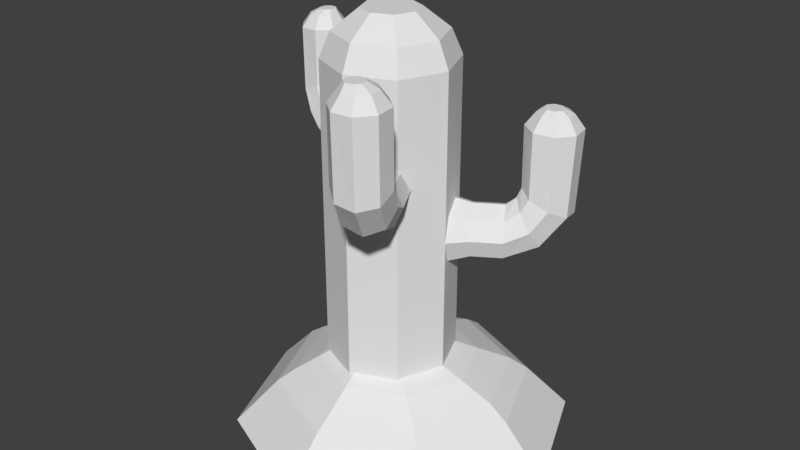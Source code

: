 # Source: cactusModel.blend  (saved by Blender 2.77.0; exported with 4.5.12 LTS)
import bpy
from mathutils import Matrix  # noqa: F401  (used for matrix-valued properties, if any)

bpy.ops.wm.read_factory_settings(use_empty=True)
scene = bpy.context.scene
scene.name = 'Scene'

# ---- collections
col_collection_1 = bpy.data.collections.new('Collection 1'); scene.collection.children.link(col_collection_1)

# ---- world
world_world = bpy.data.worlds.new('World'); scene.world = world_world
world_world.color = (0.05088, 0.05088, 0.05088)
world_world.use_sun_shadow = False
world_world.sun_shadow_jitter_overblur = 0.0
world_world.cycles.sampling_method = 'MANUAL'

# ---- meshes
me_circle_001 = bpy.data.meshes.new('Circle.001')
me_circle_001.from_pydata([(0.0, 1.0, 0.0), (-0.7071, 0.7071, 0.0), (-1.0, -4.371e-08, 0.0), (-0.7071, -0.7071, 0.0), (8.742e-08, -1.0, 0.0), (0.7071, -0.7071, 0.0), (1.0, 1.192e-08, 0.0), (0.7071, 0.7071, 0.0), (1.111e-09, 0.8509, 0.1074), (-0.6017, 0.6017, 0.1074), (-0.8509, -3.719e-08, 0.1074), (-0.6017, -0.6017, 0.1074), (7.55e-08, -0.8509, 0.1074), (0.6017, -0.6017, 0.1074), (0.8509, 1.015e-08, 0.1074), (0.6017, 0.6017, 0.1074), (0.001424, 0.5612, 0.2451), (-0.4352, 0.3804, 0.2451), (-0.616, -0.05622, 0.2451), (-0.4352, -0.4928, 0.2451), (0.001424, -0.6736, 0.2451), (0.438, -0.4928, 0.2451), (0.6188, -0.05622, 0.2451), (0.438, 0.3804, 0.2451), (-0.03674, 0.3281, 0.3397), (-0.3187, 0.2114, 0.3397), (-0.4355, -0.07059, 0.3397), (-0.3187, -0.3525, 0.3397), (-0.03674, -0.4693, 0.3397), (0.2452, -0.3525, 0.3397), (0.362, -0.07059, 0.3397), (0.2452, 0.2114, 0.3397), (-2.527e-09, 1.339, -0.3559), (-0.9469, 0.9469, -0.3559), (-1.339, -5.854e-08, -0.3559), (-0.9469, -0.9469, -0.3559), (1.145e-07, -1.339, -0.3559), (0.9469, -0.9469, -0.3559), (1.339, 1.597e-08, -0.3559), (0.9469, 0.9469, -0.3559)], [], [(3, 11, 10, 2), (1, 9, 8, 0), (0, 8, 15, 7), (6, 14, 13, 5), (4, 12, 11, 3), (2, 10, 9, 1), (7, 15, 14, 6), (5, 13, 12, 4), (14, 22, 21, 13), (12, 20, 19, 11), (10, 18, 17, 9), (15, 23, 22, 14), (13, 21, 20, 12), (11, 19, 18, 10), (9, 17, 16, 8), (8, 16, 23, 15), (17, 25, 24, 16), (16, 24, 31, 23), (22, 30, 29, 21), (20, 28, 27, 19), (18, 26, 25, 17), (23, 31, 30, 22), (21, 29, 28, 20), (19, 27, 26, 18), (3, 2, 34, 35), (1, 0, 32, 33), (0, 7, 39, 32), (6, 5, 37, 38), (4, 3, 35, 36), (2, 1, 33, 34), (7, 6, 38, 39), (5, 4, 36, 37)])
_uv = me_circle_001.uv_layers.new(name='UVMap')
_uv.uv.foreach_set('vector', [0.2938, 0.9999, 0.3307, 0.9077, 0.09193, 0.6693, 0.0001, 0.7084, 9.992e-05, 0.2931, 0.093, 0.3306, 0.3329, 0.09236, 0.2938, 9.992e-05, 0.2938, 9.992e-05, 0.3329, 0.09236, 0.6703, 0.09505, 0.708, 0.002422, 0.9987, 0.296, 0.9069, 0.3348, 0.9051, 0.6703, 0.9971, 0.7076, 0.7058, 0.9983, 0.667, 0.9071, 0.3307, 0.9077, 0.2938, 0.9999, 0.0001, 0.7084, 0.09193, 0.6693, 0.093, 0.3306, 9.992e-05, 0.2931, 0.708, 0.002422, 0.6703, 0.09505, 0.9069, 0.3348, 0.9987, 0.296, 0.9971, 0.7076, 0.9051, 0.6703, 0.667, 0.9071, 0.7058, 0.9983, 0.9069, 0.3348, 0.7899, 0.4127, 0.7858, 0.6413, 0.9051, 0.6703, 0.667, 0.9071, 0.623, 0.7994, 0.3961, 0.8026, 0.3307, 0.9077, 0.09193, 0.6693, 0.2315, 0.6421, 0.2302, 0.4098, 0.093, 0.3306, 0.6703, 0.09505, 0.6293, 0.2468, 0.7899, 0.4127, 0.9069, 0.3348, 0.9051, 0.6703, 0.7858, 0.6413, 0.623, 0.7994, 0.667, 0.9071, 0.3307, 0.9077, 0.3961, 0.8026, 0.2315, 0.6421, 0.09193, 0.6693, 0.093, 0.3306, 0.2302, 0.4098, 0.3955, 0.2437, 0.3329, 0.09236, 0.3329, 0.09236, 0.3955, 0.2437, 0.6293, 0.2468, 0.6703, 0.09505, 0.2302, 0.4098, 0.324, 0.4677, 0.4247, 0.3648, 0.3955, 0.2437, 0.3955, 0.2437, 0.4247, 0.3648, 0.569, 0.3646, 0.6293, 0.2468, 0.7899, 0.4127, 0.6699, 0.4672, 0.6674, 0.6099, 0.7858, 0.6413, 0.623, 0.7994, 0.5655, 0.7079, 0.4245, 0.7083, 0.3961, 0.8026, 0.2315, 0.6421, 0.325, 0.6095, 0.324, 0.4677, 0.2302, 0.4098, 0.6293, 0.2468, 0.569, 0.3646, 0.6699, 0.4672, 0.7899, 0.4127, 0.7858, 0.6413, 0.6674, 0.6099, 0.5655, 0.7079, 0.623, 0.7994, 0.3961, 0.8026, 0.4245, 0.7083, 0.325, 0.6095, 0.2315, 0.6421, 0.2938, 0.9999, 0.0001, 0.7084, 0.0001, 0.7084, 0.2938, 0.9999, 9.992e-05, 0.2931, 0.2938, 9.992e-05, 0.2938, 9.992e-05, 9.992e-05, 0.2931, 0.2938, 9.992e-05, 0.708, 0.002422, 0.708, 0.002422, 0.2938, 9.992e-05, 0.9987, 0.296, 0.9971, 0.7076, 0.9971, 0.7076, 0.9987, 0.296, 0.7058, 0.9983, 0.2938, 0.9999, 0.2938, 0.9999, 0.7058, 0.9983, 0.0001, 0.7084, 9.992e-05, 0.2931, 9.992e-05, 0.2931, 0.0001, 0.7084, 0.708, 0.002422, 0.9987, 0.296, 0.9987, 0.296, 0.708, 0.002422, 0.9971, 0.7076, 0.7058, 0.9983, 0.7058, 0.9983, 0.9971, 0.7076])
me_circle_001.use_remesh_preserve_volume = False
me_circle_001.use_remesh_preserve_attributes = False
me_circle_001.use_mirror_vertex_groups = False
me_circle_001.update()
me_circle_005 = bpy.data.meshes.new('Circle.005')
me_circle_005.from_pydata([(0.0, 1.0, 0.0), (-0.7071, 0.7071, 0.0), (-1.0, -4.371e-08, 0.0), (-0.7071, -0.7071, 0.0), (8.742e-08, -1.0, 0.0), (0.7071, -0.7071, 0.0), (1.0, 1.192e-08, 0.0), (0.7071, 0.7071, 0.0), (0.0, 1.0, 0.0), (-0.7071, 0.7071, 0.0), (-1.0, -4.371e-08, 0.0), (-0.7071, -0.7071, 0.0), (8.742e-08, -1.0, 0.0), (0.7071, -0.7071, 0.0), (1.0, 1.192e-08, 0.0), (0.7071, 0.7071, 0.0), (2.937e-09, 0.6058, 1.436), (-0.4283, 0.4283, 1.436), (-0.6058, -1.362e-07, 1.436), (-0.4283, -0.4283, 1.436), (5.589e-08, -0.6058, 1.436), (0.4283, -0.4283, 1.436), (0.6058, -1.025e-07, 1.436), (0.4283, 0.4283, 1.436), (2.937e-09, 0.6058, 2.109), (-0.4283, 0.4283, 2.109), (-0.6058, -1.87e-07, 2.109), (-0.4283, -0.4283, 2.109), (5.589e-08, -0.6058, 2.109), (0.4283, -0.4283, 2.109), (0.6058, -1.533e-07, 2.109), (0.4283, 0.4283, 2.109), (2.937e-09, 0.7844, 2.326), (-0.4283, 0.6305, 2.414), (-0.6058, 0.259, 2.627), (-0.4283, -0.1126, 2.84), (5.589e-08, -0.2665, 2.928), (0.4283, -0.1126, 2.84), (0.6058, 0.259, 2.627), (0.4283, 0.6305, 2.414), (2.937e-09, 1.006, 2.419), (-0.4283, 0.9337, 2.581), (-0.6058, 0.7596, 2.972), (-0.4283, 0.5856, 3.364), (5.589e-08, 0.5135, 3.526), (0.4283, 0.5856, 3.364), (0.6058, 0.7596, 2.972), (0.4283, 0.9337, 2.581), (2.937e-09, 2.396, 2.401), (-0.4283, 2.392, 2.579), (-0.6058, 2.382, 3.007), (-0.4283, 2.373, 3.435), (5.589e-08, 2.369, 3.613), (0.4283, 2.373, 3.435), (0.6058, 2.382, 3.007), (0.4283, 2.392, 2.579), (1.139e-08, 2.688, 2.622), (-0.2719, 2.686, 2.735), (-0.3846, 2.68, 3.007), (-0.2719, 2.674, 3.279), (4.501e-08, 2.671, 3.391), (0.2719, 2.674, 3.279), (0.3846, 2.68, 3.007), (0.2719, 2.686, 2.735), (-0.08307, 2.817, 2.767), (-0.2333, 2.816, 2.829), (-0.2955, 2.813, 2.979), (-0.2333, 2.809, 3.13), (-0.08307, 2.808, 3.192), (0.06716, 2.809, 3.13), (0.1294, 2.813, 2.979), (0.06716, 2.816, 2.829)], [], [(3, 11, 10, 2), (1, 9, 8, 0), (0, 8, 15, 7), (6, 14, 13, 5), (4, 12, 11, 3), (2, 10, 9, 1), (7, 15, 14, 6), (5, 13, 12, 4), (14, 22, 21, 13), (12, 20, 19, 11), (10, 18, 17, 9), (15, 23, 22, 14), (13, 21, 20, 12), (11, 19, 18, 10), (9, 17, 16, 8), (8, 16, 23, 15), (17, 25, 24, 16), (16, 24, 31, 23), (22, 30, 29, 21), (20, 28, 27, 19), (18, 26, 25, 17), (23, 31, 30, 22), (21, 29, 28, 20), (19, 27, 26, 18), (31, 39, 38, 30), (29, 37, 36, 28), (27, 35, 34, 26), (25, 33, 32, 24), (24, 32, 39, 31), (30, 38, 37, 29), (28, 36, 35, 27), (26, 34, 33, 25), (34, 42, 41, 33), (39, 47, 46, 38), (37, 45, 44, 36), (35, 43, 42, 34), (33, 41, 40, 32), (32, 40, 47, 39), (38, 46, 45, 37), (36, 44, 43, 35), (40, 48, 55, 47), (46, 54, 53, 45), (44, 52, 51, 43), (42, 50, 49, 41), (47, 55, 54, 46), (45, 53, 52, 44), (43, 51, 50, 42), (41, 49, 48, 40), (51, 59, 58, 50), (49, 57, 56, 48), (48, 56, 63, 55), (54, 62, 61, 53), (52, 60, 59, 51), (50, 58, 57, 49), (55, 63, 62, 54), (53, 61, 60, 52), (63, 71, 70, 62), (61, 69, 68, 60), (59, 67, 66, 58), (57, 65, 64, 56), (56, 64, 71, 63), (62, 70, 69, 61), (60, 68, 67, 59), (58, 66, 65, 57), (65, 66, 67, 68, 69, 70, 71, 64)])
_uv = me_circle_005.uv_layers.new(name='UVMap')
_uv.uv.foreach_set('vector', [-1.62, -1.62, -1.62, -1.62, -1.62, -1.62, -1.62, -1.62, -1.62, -1.62, -1.62, -1.62, -1.62, -1.62, -1.62, -1.62, -1.62, -1.62, -1.62, -1.62, -1.62, -1.62, -1.62, -1.62, -1.62, -1.62, -1.62, -1.62, -1.62, -1.62, -1.62, -1.62, -1.62, -1.62, -1.62, -1.62, -1.62, -1.62, -1.62, -1.62, -1.62, -1.62, -1.62, -1.62, -1.62, -1.62, -1.62, -1.62, -1.62, -1.62, -1.62, -1.62, -1.62, -1.62, -1.62, -1.62, -1.62, -1.62, -1.62, -1.62, -1.62, -1.62, -1.62, -1.62, -0.4593, -1.595, -0.3275, -0.5845, -0.05113, -0.5998, -0.003069, -1.62, 1.832, -1.574, 2.001, -0.5714, 2.278, -0.5993, 2.29, -1.62, 1.516, 0.8612, 1.452, -0.1577, 1.182, -0.1658, 1.071, 0.8479, -0.8098, -1.489, -0.5398, -0.5204, -0.3275, -0.5845, -0.4593, -1.595, 1.516, -1.466, 1.809, -0.5058, 2.001, -0.5714, 1.832, -1.574, 2.29, -1.62, 2.278, -0.5993, 2.478, -0.5732, 2.62, -1.577, 1.071, 0.8479, 1.182, -0.1658, 0.9465, -0.2284, 0.682, 0.7446, 1.225, 2.62, 1.16, 1.68, 0.8822, 1.666, 0.7667, 2.597, 1.182, -0.1658, 1.216, -0.6127, 0.9809, -0.6753, 0.9465, -0.2284, 1.16, 1.68, 1.176, 1.224, 0.8978, 1.21, 0.8822, 1.666, -0.3275, -0.5845, -0.2991, -0.136, -0.02272, -0.1514, -0.05113, -0.5998, 2.001, -0.5714, 2.035, -0.1208, 2.312, -0.1488, 2.278, -0.5993, 1.452, -0.1577, 1.486, -0.6046, 1.216, -0.6127, 1.182, -0.1658, -0.5398, -0.5204, -0.5114, -0.07194, -0.2991, -0.136, -0.3275, -0.5845, 1.809, -0.5058, 1.843, -0.05524, 2.035, -0.1208, 2.001, -0.5714, 2.278, -0.5993, 2.312, -0.1488, 2.512, -0.1227, 2.478, -0.5732, 0.8978, 1.21, 0.9554, 0.9863, 0.7708, 0.8612, 0.6941, 1.234, 1.843, -0.05524, 1.957, 0.4675, 2.158, 0.4634, 2.035, -0.1208, 2.312, -0.1488, 2.425, 0.3739, 2.601, 0.2514, 2.512, -0.1227, 0.281, 0.8612, 0.2173, 1.04, 0.4786, 1.144, 0.5231, 0.9938, 1.176, 1.224, 1.225, 1.062, 0.9554, 0.9863, 0.8978, 1.21, -0.2991, -0.136, -0.425, 0.2329, -0.172, 0.3647, -0.02272, -0.1514, 2.035, -0.1208, 2.158, 0.4634, 2.425, 0.3739, 2.312, -0.1488, 1.486, -0.6046, 1.387, -0.9353, 1.134, -0.8048, 1.216, -0.6127, 1.387, -0.9353, 1.162, -1.139, 0.9954, -0.9004, 1.134, -0.8048, -0.6139, 0.1498, -0.7797, 0.2892, -0.696, 0.5093, -0.425, 0.2329, -0.172, 0.3647, -0.5481, 0.7782, -0.4228, 0.9383, -0.003068, 0.468, 1.516, -1.125, 1.204, -1.437, 1.162, -1.139, 1.387, -0.9353, 0.2173, 1.04, 0.1864, 1.267, 0.4624, 1.306, 0.4786, 1.144, 0.4786, 1.144, 0.4624, 1.306, 0.6633, 1.294, 0.6941, 1.067, -0.425, 0.2329, -0.696, 0.5093, -0.5481, 0.7782, -0.172, 0.3647, 2.158, 0.4634, 2.377, 0.946, 2.62, 0.7984, 2.425, 0.3739, 0.4624, 1.306, 0.4953, 2.236, 0.6941, 2.272, 0.6633, 1.294, -0.696, 0.5093, -1.62, 0.6828, -1.565, 0.9915, -0.5481, 0.7782, 1.098, -1.62, 0.2024, -1.584, 0.341, -1.395, 1.204, -1.437, -0.003068, 1.2, 0.02302, 2.294, 0.2173, 2.245, 0.1864, 1.267, -0.7797, 0.2892, -1.612, 0.4229, -1.62, 0.6828, -0.696, 0.5093, -0.5481, 0.7782, -1.565, 0.9915, -1.478, 1.168, -0.4228, 0.9383, 1.204, -1.437, 0.341, -1.395, 0.3764, -1.08, 1.162, -1.139, 0.1864, 1.267, 0.2173, 2.245, 0.4953, 2.236, 0.4624, 1.306, 0.341, -1.395, 0.1324, -1.302, 0.1549, -1.102, 0.3764, -1.08, 0.2173, 2.245, 0.2757, 2.469, 0.4522, 2.464, 0.4953, 2.236, -1.036, 1.795, -1.079, 1.605, -1.243, 1.646, -1.294, 1.859, -1.536, 1.703, -1.397, 1.547, -1.45, 1.365, -1.62, 1.416, 0.2024, -1.584, 0.04441, -1.422, 0.1324, -1.302, 0.341, -1.395, 0.3764, -1.08, 0.1549, -1.102, 0.09876, -0.9404, 0.288, -0.8253, -1.294, 1.859, -1.243, 1.646, -1.397, 1.547, -1.536, 1.703, -1.62, 1.416, -1.45, 1.365, -1.372, 1.207, -1.497, 1.168, -1.243, 1.646, -1.17, 1.489, -1.255, 1.434, -1.397, 1.547, -1.45, 1.365, -1.284, 1.334, -1.241, 1.247, -1.372, 1.207, 0.1324, -1.302, 0.04554, -1.203, 0.05798, -1.092, 0.1549, -1.102, 0.2757, 2.469, 0.2789, 2.571, 0.3764, 2.568, 0.4522, 2.464, -1.079, 1.605, -1.079, 1.466, -1.17, 1.489, -1.243, 1.646, -1.397, 1.547, -1.255, 1.434, -1.284, 1.334, -1.45, 1.365, 0.04441, -1.422, -0.003068, -1.269, 0.04554, -1.203, 0.1324, -1.302, 0.1549, -1.102, 0.05798, -1.092, 0.02696, -1.003, 0.09876, -0.9404, -1.036, 1.379, -1.065, 1.279, -1.15, 1.224, -1.241, 1.247, -1.284, 1.334, -1.255, 1.434, -1.17, 1.489, -1.079, 1.466])
me_circle_005.use_remesh_preserve_volume = False
me_circle_005.use_remesh_preserve_attributes = False
me_circle_005.use_mirror_vertex_groups = False
me_circle_005.update()
me_circle_004 = bpy.data.meshes.new('Circle.004')
me_circle_004.from_pydata([(0.0, 1.0, 0.0), (-0.7071, 0.7071, 0.0), (-1.0, -4.371e-08, 0.0), (-0.7071, -0.7071, 0.0), (8.742e-08, -1.0, 0.0), (0.7071, -0.7071, 0.0), (1.0, 1.192e-08, 0.0), (0.7071, 0.7071, 0.0), (0.0, 1.0, 0.0), (-0.7071, 0.7071, 0.0), (-1.0, -4.371e-08, 0.0), (-0.7071, -0.7071, 0.0), (8.742e-08, -1.0, 0.0), (0.7071, -0.7071, 0.0), (1.0, 1.192e-08, 0.0), (0.7071, 0.7071, 0.0), (2.937e-09, 0.6058, 1.436), (-0.4283, 0.4283, 1.436), (-0.6058, -1.362e-07, 1.436), (-0.4283, -0.4283, 1.436), (5.589e-08, -0.6058, 1.436), (0.4283, -0.4283, 1.436), (0.6058, -1.025e-07, 1.436), (0.4283, 0.4283, 1.436), (2.937e-09, 0.6058, 2.109), (-0.4283, 0.4283, 2.109), (-0.6058, -1.87e-07, 2.109), (-0.4283, -0.4283, 2.109), (5.589e-08, -0.6058, 2.109), (0.4283, -0.4283, 2.109), (0.6058, -1.533e-07, 2.109), (0.4283, 0.4283, 2.109), (2.937e-09, 0.7844, 2.326), (-0.4283, 0.6305, 2.414), (-0.6058, 0.259, 2.627), (-0.4283, -0.1126, 2.84), (5.589e-08, -0.2665, 2.928), (0.4283, -0.1126, 2.84), (0.6058, 0.259, 2.627), (0.4283, 0.6305, 2.414), (2.937e-09, 1.006, 2.419), (-0.4283, 0.9337, 2.581), (-0.6058, 0.7596, 2.972), (-0.4283, 0.5856, 3.364), (5.589e-08, 0.5135, 3.526), (0.4283, 0.5856, 3.364), (0.6058, 0.7596, 2.972), (0.4283, 0.9337, 2.581), (2.937e-09, 2.396, 2.401), (-0.4283, 2.392, 2.579), (-0.6058, 2.382, 3.007), (-0.4283, 2.373, 3.435), (5.589e-08, 2.369, 3.613), (0.4283, 2.373, 3.435), (0.6058, 2.382, 3.007), (0.4283, 2.392, 2.579), (1.139e-08, 2.688, 2.622), (-0.2719, 2.686, 2.735), (-0.3846, 2.68, 3.007), (-0.2719, 2.674, 3.279), (4.501e-08, 2.671, 3.391), (0.2719, 2.674, 3.279), (0.3846, 2.68, 3.007), (0.2719, 2.686, 2.735), (-0.08307, 2.817, 2.767), (-0.2333, 2.816, 2.829), (-0.2955, 2.813, 2.979), (-0.2333, 2.809, 3.13), (-0.08307, 2.808, 3.192), (0.06716, 2.809, 3.13), (0.1294, 2.813, 2.979), (0.06716, 2.816, 2.829)], [], [(3, 11, 10, 2), (1, 9, 8, 0), (0, 8, 15, 7), (6, 14, 13, 5), (4, 12, 11, 3), (2, 10, 9, 1), (7, 15, 14, 6), (5, 13, 12, 4), (14, 22, 21, 13), (12, 20, 19, 11), (10, 18, 17, 9), (15, 23, 22, 14), (13, 21, 20, 12), (11, 19, 18, 10), (9, 17, 16, 8), (8, 16, 23, 15), (17, 25, 24, 16), (16, 24, 31, 23), (22, 30, 29, 21), (20, 28, 27, 19), (18, 26, 25, 17), (23, 31, 30, 22), (21, 29, 28, 20), (19, 27, 26, 18), (31, 39, 38, 30), (29, 37, 36, 28), (27, 35, 34, 26), (25, 33, 32, 24), (24, 32, 39, 31), (30, 38, 37, 29), (28, 36, 35, 27), (26, 34, 33, 25), (34, 42, 41, 33), (39, 47, 46, 38), (37, 45, 44, 36), (35, 43, 42, 34), (33, 41, 40, 32), (32, 40, 47, 39), (38, 46, 45, 37), (36, 44, 43, 35), (40, 48, 55, 47), (46, 54, 53, 45), (44, 52, 51, 43), (42, 50, 49, 41), (47, 55, 54, 46), (45, 53, 52, 44), (43, 51, 50, 42), (41, 49, 48, 40), (51, 59, 58, 50), (49, 57, 56, 48), (48, 56, 63, 55), (54, 62, 61, 53), (52, 60, 59, 51), (50, 58, 57, 49), (55, 63, 62, 54), (53, 61, 60, 52), (63, 71, 70, 62), (61, 69, 68, 60), (59, 67, 66, 58), (57, 65, 64, 56), (56, 64, 71, 63), (62, 70, 69, 61), (60, 68, 67, 59), (58, 66, 65, 57), (65, 66, 67, 68, 69, 70, 71, 64)])
_uv = me_circle_004.uv_layers.new(name='UVMap')
_uv.uv.foreach_set('vector', [-1.62, -1.62, -1.62, -1.62, -1.62, -1.62, -1.62, -1.62, -1.62, -1.62, -1.62, -1.62, -1.62, -1.62, -1.62, -1.62, -1.62, -1.62, -1.62, -1.62, -1.62, -1.62, -1.62, -1.62, -1.62, -1.62, -1.62, -1.62, -1.62, -1.62, -1.62, -1.62, -1.62, -1.62, -1.62, -1.62, -1.62, -1.62, -1.62, -1.62, -1.62, -1.62, -1.62, -1.62, -1.62, -1.62, -1.62, -1.62, -1.62, -1.62, -1.62, -1.62, -1.62, -1.62, -1.62, -1.62, -1.62, -1.62, -1.62, -1.62, -1.62, -1.62, -1.62, -1.62, -0.4593, -1.595, -0.3275, -0.5845, -0.05113, -0.5998, -0.003069, -1.62, 1.832, -1.574, 2.001, -0.5714, 2.278, -0.5993, 2.29, -1.62, 1.516, 0.8612, 1.452, -0.1577, 1.182, -0.1658, 1.071, 0.8479, -0.8098, -1.489, -0.5398, -0.5204, -0.3275, -0.5845, -0.4593, -1.595, 1.516, -1.466, 1.809, -0.5058, 2.001, -0.5714, 1.832, -1.574, 2.29, -1.62, 2.278, -0.5993, 2.478, -0.5732, 2.62, -1.577, 1.071, 0.8479, 1.182, -0.1658, 0.9465, -0.2284, 0.682, 0.7446, 1.225, 2.62, 1.16, 1.68, 0.8822, 1.666, 0.7667, 2.597, 1.182, -0.1658, 1.216, -0.6127, 0.9809, -0.6753, 0.9465, -0.2284, 1.16, 1.68, 1.176, 1.224, 0.8978, 1.21, 0.8822, 1.666, -0.3275, -0.5845, -0.2991, -0.136, -0.02272, -0.1514, -0.05113, -0.5998, 2.001, -0.5714, 2.035, -0.1208, 2.312, -0.1488, 2.278, -0.5993, 1.452, -0.1577, 1.486, -0.6046, 1.216, -0.6127, 1.182, -0.1658, -0.5398, -0.5204, -0.5114, -0.07194, -0.2991, -0.136, -0.3275, -0.5845, 1.809, -0.5058, 1.843, -0.05524, 2.035, -0.1208, 2.001, -0.5714, 2.278, -0.5993, 2.312, -0.1488, 2.512, -0.1227, 2.478, -0.5732, 0.8978, 1.21, 0.9554, 0.9863, 0.7708, 0.8612, 0.6941, 1.234, 1.843, -0.05524, 1.957, 0.4675, 2.158, 0.4634, 2.035, -0.1208, 2.312, -0.1488, 2.425, 0.3739, 2.601, 0.2514, 2.512, -0.1227, 0.281, 0.8612, 0.2173, 1.04, 0.4786, 1.144, 0.5231, 0.9938, 1.176, 1.224, 1.225, 1.062, 0.9554, 0.9863, 0.8978, 1.21, -0.2991, -0.136, -0.425, 0.2329, -0.172, 0.3647, -0.02272, -0.1514, 2.035, -0.1208, 2.158, 0.4634, 2.425, 0.3739, 2.312, -0.1488, 1.486, -0.6046, 1.387, -0.9353, 1.134, -0.8048, 1.216, -0.6127, 1.387, -0.9353, 1.162, -1.139, 0.9954, -0.9004, 1.134, -0.8048, -0.6139, 0.1498, -0.7797, 0.2892, -0.696, 0.5093, -0.425, 0.2329, -0.172, 0.3647, -0.5481, 0.7782, -0.4228, 0.9383, -0.003068, 0.468, 1.516, -1.125, 1.204, -1.437, 1.162, -1.139, 1.387, -0.9353, 0.2173, 1.04, 0.1864, 1.267, 0.4624, 1.306, 0.4786, 1.144, 0.4786, 1.144, 0.4624, 1.306, 0.6633, 1.294, 0.6941, 1.067, -0.425, 0.2329, -0.696, 0.5093, -0.5481, 0.7782, -0.172, 0.3647, 2.158, 0.4634, 2.377, 0.946, 2.62, 0.7984, 2.425, 0.3739, 0.4624, 1.306, 0.4953, 2.236, 0.6941, 2.272, 0.6633, 1.294, -0.696, 0.5093, -1.62, 0.6828, -1.565, 0.9915, -0.5481, 0.7782, 1.098, -1.62, 0.2024, -1.584, 0.341, -1.395, 1.204, -1.437, -0.003068, 1.2, 0.02302, 2.294, 0.2173, 2.245, 0.1864, 1.267, -0.7797, 0.2892, -1.612, 0.4229, -1.62, 0.6828, -0.696, 0.5093, -0.5481, 0.7782, -1.565, 0.9915, -1.478, 1.168, -0.4228, 0.9383, 1.204, -1.437, 0.341, -1.395, 0.3764, -1.08, 1.162, -1.139, 0.1864, 1.267, 0.2173, 2.245, 0.4953, 2.236, 0.4624, 1.306, 0.341, -1.395, 0.1324, -1.302, 0.1549, -1.102, 0.3764, -1.08, 0.2173, 2.245, 0.2757, 2.469, 0.4522, 2.464, 0.4953, 2.236, -1.036, 1.795, -1.079, 1.605, -1.243, 1.646, -1.294, 1.859, -1.536, 1.703, -1.397, 1.547, -1.45, 1.365, -1.62, 1.416, 0.2024, -1.584, 0.04441, -1.422, 0.1324, -1.302, 0.341, -1.395, 0.3764, -1.08, 0.1549, -1.102, 0.09876, -0.9404, 0.288, -0.8253, -1.294, 1.859, -1.243, 1.646, -1.397, 1.547, -1.536, 1.703, -1.62, 1.416, -1.45, 1.365, -1.372, 1.207, -1.497, 1.168, -1.243, 1.646, -1.17, 1.489, -1.255, 1.434, -1.397, 1.547, -1.45, 1.365, -1.284, 1.334, -1.241, 1.247, -1.372, 1.207, 0.1324, -1.302, 0.04554, -1.203, 0.05798, -1.092, 0.1549, -1.102, 0.2757, 2.469, 0.2789, 2.571, 0.3764, 2.568, 0.4522, 2.464, -1.079, 1.605, -1.079, 1.466, -1.17, 1.489, -1.243, 1.646, -1.397, 1.547, -1.255, 1.434, -1.284, 1.334, -1.45, 1.365, 0.04441, -1.422, -0.003068, -1.269, 0.04554, -1.203, 0.1324, -1.302, 0.1549, -1.102, 0.05798, -1.092, 0.02696, -1.003, 0.09876, -0.9404, -1.036, 1.379, -1.065, 1.279, -1.15, 1.224, -1.241, 1.247, -1.284, 1.334, -1.255, 1.434, -1.17, 1.489, -1.079, 1.466])
me_circle_004.use_remesh_preserve_volume = False
me_circle_004.use_remesh_preserve_attributes = False
me_circle_004.use_mirror_vertex_groups = False
me_circle_004.update()
me_circle_003 = bpy.data.meshes.new('Circle.003')
me_circle_003.from_pydata([(0.0, 1.0, 0.0), (-0.7071, 0.7071, 0.0), (-1.0, -4.371e-08, 0.0), (-0.7071, -0.7071, 0.0), (8.742e-08, -1.0, 0.0), (0.7071, -0.7071, 0.0), (1.0, 1.192e-08, 0.0), (0.7071, 0.7071, 0.0), (0.0, 1.0, 0.0), (-0.7071, 0.7071, 0.0), (-1.0, -4.371e-08, 0.0), (-0.7071, -0.7071, 0.0), (8.742e-08, -1.0, 0.0), (0.7071, -0.7071, 0.0), (1.0, 1.192e-08, 0.0), (0.7071, 0.7071, 0.0), (2.937e-09, 0.6058, 1.436), (-0.4283, 0.4283, 1.436), (-0.6058, -1.362e-07, 1.436), (-0.4283, -0.4283, 1.436), (5.589e-08, -0.6058, 1.436), (0.4283, -0.4283, 1.436), (0.6058, -1.025e-07, 1.436), (0.4283, 0.4283, 1.436), (2.937e-09, 0.6058, 2.109), (-0.4283, 0.4283, 2.109), (-0.6058, -1.87e-07, 2.109), (-0.4283, -0.4283, 2.109), (5.589e-08, -0.6058, 2.109), (0.4283, -0.4283, 2.109), (0.6058, -1.533e-07, 2.109), (0.4283, 0.4283, 2.109), (2.937e-09, 0.7844, 2.326), (-0.4283, 0.6305, 2.414), (-0.6058, 0.259, 2.627), (-0.4283, -0.1126, 2.84), (5.589e-08, -0.2665, 2.928), (0.4283, -0.1126, 2.84), (0.6058, 0.259, 2.627), (0.4283, 0.6305, 2.414), (2.937e-09, 1.006, 2.419), (-0.4283, 0.9337, 2.581), (-0.6058, 0.7596, 2.972), (-0.4283, 0.5856, 3.364), (5.589e-08, 0.5135, 3.526), (0.4283, 0.5856, 3.364), (0.6058, 0.7596, 2.972), (0.4283, 0.9337, 2.581), (2.937e-09, 2.396, 2.401), (-0.4283, 2.392, 2.579), (-0.6058, 2.382, 3.007), (-0.4283, 2.373, 3.435), (5.589e-08, 2.369, 3.613), (0.4283, 2.373, 3.435), (0.6058, 2.382, 3.007), (0.4283, 2.392, 2.579), (1.139e-08, 2.688, 2.622), (-0.2719, 2.686, 2.735), (-0.3846, 2.68, 3.007), (-0.2719, 2.674, 3.279), (4.501e-08, 2.671, 3.391), (0.2719, 2.674, 3.279), (0.3846, 2.68, 3.007), (0.2719, 2.686, 2.735), (-0.08307, 2.817, 2.767), (-0.2333, 2.816, 2.829), (-0.2955, 2.813, 2.979), (-0.2333, 2.809, 3.13), (-0.08307, 2.808, 3.192), (0.06716, 2.809, 3.13), (0.1294, 2.813, 2.979), (0.06716, 2.816, 2.829)], [], [(3, 11, 10, 2), (1, 9, 8, 0), (0, 8, 15, 7), (6, 14, 13, 5), (4, 12, 11, 3), (2, 10, 9, 1), (7, 15, 14, 6), (5, 13, 12, 4), (14, 22, 21, 13), (12, 20, 19, 11), (10, 18, 17, 9), (15, 23, 22, 14), (13, 21, 20, 12), (11, 19, 18, 10), (9, 17, 16, 8), (8, 16, 23, 15), (17, 25, 24, 16), (16, 24, 31, 23), (22, 30, 29, 21), (20, 28, 27, 19), (18, 26, 25, 17), (23, 31, 30, 22), (21, 29, 28, 20), (19, 27, 26, 18), (31, 39, 38, 30), (29, 37, 36, 28), (27, 35, 34, 26), (25, 33, 32, 24), (24, 32, 39, 31), (30, 38, 37, 29), (28, 36, 35, 27), (26, 34, 33, 25), (34, 42, 41, 33), (39, 47, 46, 38), (37, 45, 44, 36), (35, 43, 42, 34), (33, 41, 40, 32), (32, 40, 47, 39), (38, 46, 45, 37), (36, 44, 43, 35), (40, 48, 55, 47), (46, 54, 53, 45), (44, 52, 51, 43), (42, 50, 49, 41), (47, 55, 54, 46), (45, 53, 52, 44), (43, 51, 50, 42), (41, 49, 48, 40), (51, 59, 58, 50), (49, 57, 56, 48), (48, 56, 63, 55), (54, 62, 61, 53), (52, 60, 59, 51), (50, 58, 57, 49), (55, 63, 62, 54), (53, 61, 60, 52), (63, 71, 70, 62), (61, 69, 68, 60), (59, 67, 66, 58), (57, 65, 64, 56), (56, 64, 71, 63), (62, 70, 69, 61), (60, 68, 67, 59), (58, 66, 65, 57), (65, 66, 67, 68, 69, 70, 71, 64)])
_uv = me_circle_003.uv_layers.new(name='UVMap')
_uv.uv.foreach_set('vector', [-1.62, -1.62, -1.62, -1.62, -1.62, -1.62, -1.62, -1.62, -1.62, -1.62, -1.62, -1.62, -1.62, -1.62, -1.62, -1.62, -1.62, -1.62, -1.62, -1.62, -1.62, -1.62, -1.62, -1.62, -1.62, -1.62, -1.62, -1.62, -1.62, -1.62, -1.62, -1.62, -1.62, -1.62, -1.62, -1.62, -1.62, -1.62, -1.62, -1.62, -1.62, -1.62, -1.62, -1.62, -1.62, -1.62, -1.62, -1.62, -1.62, -1.62, -1.62, -1.62, -1.62, -1.62, -1.62, -1.62, -1.62, -1.62, -1.62, -1.62, -1.62, -1.62, -1.62, -1.62, -0.4593, -1.595, -0.3275, -0.5845, -0.05113, -0.5998, -0.003069, -1.62, 1.832, -1.574, 2.001, -0.5714, 2.278, -0.5993, 2.29, -1.62, 1.516, 0.8612, 1.452, -0.1577, 1.182, -0.1658, 1.071, 0.8479, -0.8098, -1.489, -0.5398, -0.5204, -0.3275, -0.5845, -0.4593, -1.595, 1.516, -1.466, 1.809, -0.5058, 2.001, -0.5714, 1.832, -1.574, 2.29, -1.62, 2.278, -0.5993, 2.478, -0.5732, 2.62, -1.577, 1.071, 0.8479, 1.182, -0.1658, 0.9465, -0.2284, 0.682, 0.7446, 1.225, 2.62, 1.16, 1.68, 0.8822, 1.666, 0.7667, 2.597, 1.182, -0.1658, 1.216, -0.6127, 0.9809, -0.6753, 0.9465, -0.2284, 1.16, 1.68, 1.176, 1.224, 0.8978, 1.21, 0.8822, 1.666, -0.3275, -0.5845, -0.2991, -0.136, -0.02272, -0.1514, -0.05113, -0.5998, 2.001, -0.5714, 2.035, -0.1208, 2.312, -0.1488, 2.278, -0.5993, 1.452, -0.1577, 1.486, -0.6046, 1.216, -0.6127, 1.182, -0.1658, -0.5398, -0.5204, -0.5114, -0.07194, -0.2991, -0.136, -0.3275, -0.5845, 1.809, -0.5058, 1.843, -0.05524, 2.035, -0.1208, 2.001, -0.5714, 2.278, -0.5993, 2.312, -0.1488, 2.512, -0.1227, 2.478, -0.5732, 0.8978, 1.21, 0.9554, 0.9863, 0.7708, 0.8612, 0.6941, 1.234, 1.843, -0.05524, 1.957, 0.4675, 2.158, 0.4634, 2.035, -0.1208, 2.312, -0.1488, 2.425, 0.3739, 2.601, 0.2514, 2.512, -0.1227, 0.281, 0.8612, 0.2173, 1.04, 0.4786, 1.144, 0.5231, 0.9938, 1.176, 1.224, 1.225, 1.062, 0.9554, 0.9863, 0.8978, 1.21, -0.2991, -0.136, -0.425, 0.2329, -0.172, 0.3647, -0.02272, -0.1514, 2.035, -0.1208, 2.158, 0.4634, 2.425, 0.3739, 2.312, -0.1488, 1.486, -0.6046, 1.387, -0.9353, 1.134, -0.8048, 1.216, -0.6127, 1.387, -0.9353, 1.162, -1.139, 0.9954, -0.9004, 1.134, -0.8048, -0.6139, 0.1498, -0.7797, 0.2892, -0.696, 0.5093, -0.425, 0.2329, -0.172, 0.3647, -0.5481, 0.7782, -0.4228, 0.9383, -0.003068, 0.468, 1.516, -1.125, 1.204, -1.437, 1.162, -1.139, 1.387, -0.9353, 0.2173, 1.04, 0.1864, 1.267, 0.4624, 1.306, 0.4786, 1.144, 0.4786, 1.144, 0.4624, 1.306, 0.6633, 1.294, 0.6941, 1.067, -0.425, 0.2329, -0.696, 0.5093, -0.5481, 0.7782, -0.172, 0.3647, 2.158, 0.4634, 2.377, 0.946, 2.62, 0.7984, 2.425, 0.3739, 0.4624, 1.306, 0.4953, 2.236, 0.6941, 2.272, 0.6633, 1.294, -0.696, 0.5093, -1.62, 0.6828, -1.565, 0.9915, -0.5481, 0.7782, 1.098, -1.62, 0.2024, -1.584, 0.341, -1.395, 1.204, -1.437, -0.003068, 1.2, 0.02302, 2.294, 0.2173, 2.245, 0.1864, 1.267, -0.7797, 0.2892, -1.612, 0.4229, -1.62, 0.6828, -0.696, 0.5093, -0.5481, 0.7782, -1.565, 0.9915, -1.478, 1.168, -0.4228, 0.9383, 1.204, -1.437, 0.341, -1.395, 0.3764, -1.08, 1.162, -1.139, 0.1864, 1.267, 0.2173, 2.245, 0.4953, 2.236, 0.4624, 1.306, 0.341, -1.395, 0.1324, -1.302, 0.1549, -1.102, 0.3764, -1.08, 0.2173, 2.245, 0.2757, 2.469, 0.4522, 2.464, 0.4953, 2.236, -1.036, 1.795, -1.079, 1.605, -1.243, 1.646, -1.294, 1.859, -1.536, 1.703, -1.397, 1.547, -1.45, 1.365, -1.62, 1.416, 0.2024, -1.584, 0.04441, -1.422, 0.1324, -1.302, 0.341, -1.395, 0.3764, -1.08, 0.1549, -1.102, 0.09876, -0.9404, 0.288, -0.8253, -1.294, 1.859, -1.243, 1.646, -1.397, 1.547, -1.536, 1.703, -1.62, 1.416, -1.45, 1.365, -1.372, 1.207, -1.497, 1.168, -1.243, 1.646, -1.17, 1.489, -1.255, 1.434, -1.397, 1.547, -1.45, 1.365, -1.284, 1.334, -1.241, 1.247, -1.372, 1.207, 0.1324, -1.302, 0.04554, -1.203, 0.05798, -1.092, 0.1549, -1.102, 0.2757, 2.469, 0.2789, 2.571, 0.3764, 2.568, 0.4522, 2.464, -1.079, 1.605, -1.079, 1.466, -1.17, 1.489, -1.243, 1.646, -1.397, 1.547, -1.255, 1.434, -1.284, 1.334, -1.45, 1.365, 0.04441, -1.422, -0.003068, -1.269, 0.04554, -1.203, 0.1324, -1.302, 0.1549, -1.102, 0.05798, -1.092, 0.02696, -1.003, 0.09876, -0.9404, -1.036, 1.379, -1.065, 1.279, -1.15, 1.224, -1.241, 1.247, -1.284, 1.334, -1.255, 1.434, -1.17, 1.489, -1.079, 1.466])
me_circle_003.use_remesh_preserve_volume = False
me_circle_003.use_remesh_preserve_attributes = False
me_circle_003.use_mirror_vertex_groups = False
me_circle_003.update()
me_circle = bpy.data.meshes.new('Circle')
me_circle.from_pydata([(0.0, 1.0, 0.0), (-0.7071, 0.7071, 0.0), (-1.0, -4.371e-08, 0.0), (-0.7071, -0.7071, 0.0), (8.742e-08, -1.0, 0.0), (0.7071, -0.7071, 0.0), (1.0, 1.192e-08, 0.0), (0.7071, 0.7071, 0.0), (0.0, 1.0, 3.174), (-0.7071, 0.7071, 3.174), (-1.0, -4.371e-08, 3.174), (-0.7071, -0.7071, 3.174), (8.742e-08, -1.0, 3.174), (0.7071, -0.7071, 3.174), (1.0, 1.192e-08, 3.174), (0.7071, 0.7071, 3.174), (1.226e-09, 0.8355, 3.426), (-0.5908, 0.5908, 3.426), (-0.8355, -3.652e-08, 3.426), (-0.5908, -0.5908, 3.426), (7.427e-08, -0.8355, 3.426), (0.5908, -0.5908, 3.426), (0.8355, 9.963e-09, 3.426), (0.5908, 0.5908, 3.426), (-5.195e-08, 0.4285, 3.634), (-0.303, 0.303, 3.634), (-0.4285, -1.51e-08, 3.634), (-0.303, -0.303, 3.634), (-1.449e-08, -0.4285, 3.634), (0.303, -0.303, 3.634), (0.4285, 8.739e-09, 3.634), (0.303, 0.303, 3.634)], [], [(3, 11, 10, 2), (1, 9, 8, 0), (0, 8, 15, 7), (6, 14, 13, 5), (4, 12, 11, 3), (2, 10, 9, 1), (7, 15, 14, 6), (5, 13, 12, 4), (14, 22, 21, 13), (17, 25, 24, 16), (12, 20, 19, 11), (10, 18, 17, 9), (15, 23, 22, 14), (13, 21, 20, 12), (11, 19, 18, 10), (9, 17, 16, 8), (8, 16, 23, 15), (25, 26, 27, 28, 29, 30, 31, 24), (16, 24, 31, 23), (22, 30, 29, 21), (20, 28, 27, 19), (18, 26, 25, 17), (23, 31, 30, 22), (21, 29, 28, 20), (19, 27, 26, 18)])
_uv = me_circle.uv_layers.new(name='UVMap')
_uv.uv.foreach_set('vector', [0.5, 1.579, 0.5, -1.86, 1.083, -2.023, 1.083, 1.415, 1.666, -2.315, 1.666, 1.124, 1.083, 1.287, 1.083, -2.151, 3.315, -2.315, 3.315, 1.124, 2.49, 1.124, 2.49, -2.315, -0.9074, -2.315, -0.9074, 1.124, -1.732, 1.124, -1.732, -2.315, -0.3244, 1.579, -0.3244, -1.86, 0.5, -1.86, 0.5, 1.579, 2.49, -2.315, 2.49, 1.124, 1.666, 1.124, 1.666, -2.315, -0.3244, -2.151, -0.3244, 1.287, -0.9074, 1.124, -0.9074, -2.315, -1.732, -2.315, -1.732, 1.124, -2.315, 1.287, -2.315, -2.151, -0.9074, 1.124, -0.9752, 1.442, -1.664, 1.442, -1.732, 1.124, -1.139, 3.315, -1.307, 2.892, -1.057, 2.631, -0.6518, 2.806, -0.3244, -1.86, -0.2566, -2.178, 0.4322, -2.178, 0.5, -1.86, 2.49, 1.124, 2.423, 1.442, 1.734, 1.442, 1.666, 1.124, -0.3244, 1.287, -0.4881, 1.579, -0.9752, 1.442, -0.9074, 1.124, -1.732, 1.124, -1.664, 1.442, -2.151, 1.579, -2.315, 1.287, 0.5, -1.86, 0.4322, -2.178, 0.9193, -2.315, 1.083, -2.023, 1.666, 1.124, 1.734, 1.442, 1.247, 1.579, 1.083, 1.287, 3.315, 1.124, 3.247, 1.442, 2.558, 1.442, 2.49, 1.124, -1.307, 2.892, -1.66, 2.892, -1.91, 2.631, -1.91, 2.262, -1.66, 2.001, -1.307, 2.001, -1.057, 2.262, -1.057, 2.631, -0.6518, 2.806, -1.057, 2.631, -1.057, 2.262, -0.6518, 2.087, -1.139, 1.579, -1.307, 2.001, -1.66, 2.001, -1.828, 1.579, -2.315, 2.087, -1.91, 2.262, -1.91, 2.631, -2.315, 2.806, -1.828, 3.315, -1.66, 2.892, -1.307, 2.892, -1.139, 3.315, -0.6518, 2.087, -1.057, 2.262, -1.307, 2.001, -1.139, 1.579, -1.828, 1.579, -1.66, 2.001, -1.91, 2.262, -2.315, 2.087, -2.315, 2.806, -1.91, 2.631, -1.66, 2.892, -1.828, 3.315])
me_circle.use_remesh_preserve_volume = False
me_circle.use_remesh_preserve_attributes = False
me_circle.use_mirror_vertex_groups = False
me_circle.update()

# ---- objects
ob_circle_004 = bpy.data.objects.new('Circle.004', me_circle_001)
ob_circle_002 = bpy.data.objects.new('Circle.002', me_circle_005)
ob_circle_001 = bpy.data.objects.new('Circle.001', me_circle_004)
ob_circle_003 = bpy.data.objects.new('Circle.003', me_circle_003)
ob_circle = bpy.data.objects.new('Circle', me_circle)

# ---- transforms, parenting, visibility, modifiers, constraints
ob_circle_004.location = (0.1088, 0.1398, -0.4002)
ob_circle_004.scale = (2.0, 2.0, 2.0)
ob_circle_004.lineart.crease_threshold = 0.0
ob_circle_002.location = (-0.4508, 0.1174, 3.276)
ob_circle_002.rotation_euler = (1.571, 0.0, 4.266)
ob_circle_002.scale = (0.6112, 0.6112, 0.6112)
ob_circle_002.lineart.crease_threshold = 0.0
ob_circle_001.location = (-0.04397, 0.1077, 3.276)
ob_circle_001.rotation_euler = (1.571, -0.0, 6.784)
ob_circle_001.scale = (0.6996, 0.6996, 0.6996)
ob_circle_001.lineart.crease_threshold = 0.0
ob_circle_003.location = (0.1692, 0.08161, 2.322)
ob_circle_003.rotation_euler = (1.571, 0.0, 8.42)
ob_circle_003.scale = (0.6996, 0.6996, 0.6996)
ob_circle_003.lineart.crease_threshold = 0.0
ob_circle.location = (0.0, 0.0, 0.0)
ob_circle.scale = (1.0, 1.0, 1.544)
ob_circle.lineart.crease_threshold = 0.0

# ---- collection membership
col_collection_1.objects.link(ob_circle_004)
col_collection_1.objects.link(ob_circle_002)
col_collection_1.objects.link(ob_circle_001)
col_collection_1.objects.link(ob_circle_003)
col_collection_1.objects.link(ob_circle)

# ---- scene / render settings (as saved in the file)
scene.frame_start = 1; scene.frame_end = 250; scene.frame_set(1)
scene.render.engine = 'BLENDER_EEVEE_NEXT'
scene.render.resolution_percentage = 50
scene.render.dither_intensity = 0.0
scene.cycles.use_denoising = False
scene.cycles.samples = 128
scene.cycles.sampling_pattern = 'TABULATED_SOBOL'
scene.cycles.light_sampling_threshold = 0.0
scene.cycles.use_adaptive_sampling = False
scene.cycles.use_light_tree = False
scene.cycles.blur_glossy = 0.0
scene.cycles.sample_clamp_indirect = 0.0
scene.view_settings.view_transform = 'Standard'
bpy.context.view_layer.update()

# ---- added for rendering (the .blend has no active camera and no usable light): camera, sun
cam_auto = bpy.data.cameras.new('AutoCamera')
cam_auto.lens = 50.0
cam_auto.sensor_width = 36.0
cam_auto.clip_end = 1000.0
ob_auto_camera = bpy.data.objects.new('AutoCamera', cam_auto)
scene.collection.objects.link(ob_auto_camera)
ob_auto_camera.location = (9.47961, -11.1873, 9.80142)
ob_auto_camera.rotation_euler = (1.09748, -7.21219e-08, 0.694738)
scene.camera = ob_auto_camera
light_auto_sun = bpy.data.lights.new('AutoSun', 'SUN')
light_auto_sun.energy = 3.0
light_auto_sun.angle = 0.0523599
ob_auto_sun = bpy.data.objects.new('AutoSun', light_auto_sun)
scene.collection.objects.link(ob_auto_sun)
ob_auto_sun.rotation_euler = (0.872665, 0.174533, 0.523599)
bpy.context.view_layer.update()
